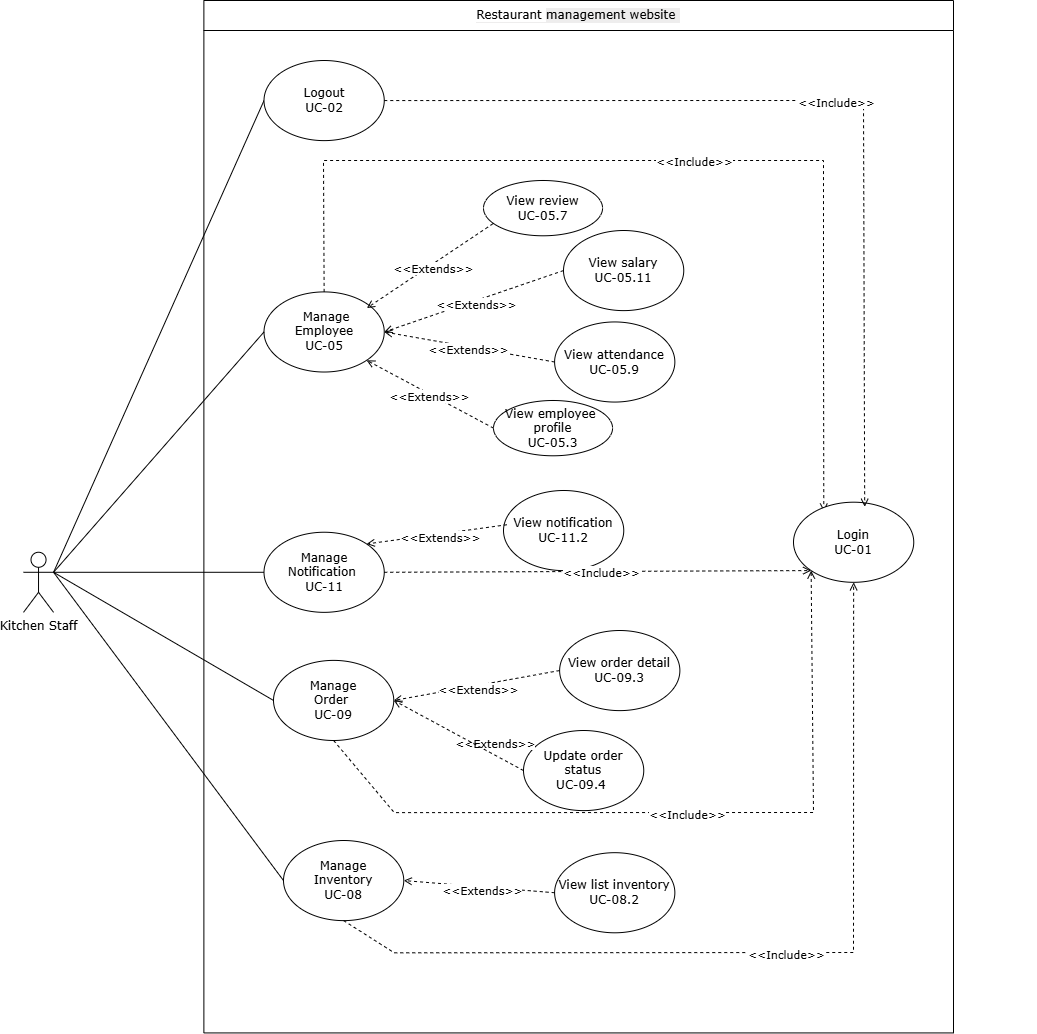

The diagram above was exported from draw.io. Its source (the exported page's mxGraphModel, read from the mxfile embedded in the PNG):
<mxGraphModel dx="6850" dy="4860" grid="1" gridSize="10" guides="1" tooltips="1" connect="1" arrows="1" fold="1" page="0" pageScale="1" pageWidth="827" pageHeight="1169" math="0" shadow="0">
  <root>
    <mxCell id="0" />
    <mxCell id="1" parent="0" />
    <mxCell id="2" value="" style="group;movable=1;resizable=1;rotatable=1;deletable=1;editable=1;locked=0;connectable=1;fontFamily=Verdana;" connectable="0" vertex="1" parent="1">
      <mxGeometry x="1320" y="1000" width="1012.11" height="1032.43" as="geometry" />
    </mxCell>
    <mxCell id="3" value="Kitchen Staff" style="shape=umlActor;verticalLabelPosition=bottom;verticalAlign=top;html=1;outlineConnect=0;container=0;movable=1;resizable=1;rotatable=1;deletable=1;editable=1;locked=0;connectable=1;fontFamily=Verdana;" vertex="1" parent="2">
      <mxGeometry y="551.7642386032978" width="30.06267326732673" height="60.08322017458778" as="geometry" />
    </mxCell>
    <mxCell id="4" value="&amp;nbsp;&lt;span style=&quot;background-color: transparent; color: light-dark(rgb(0, 0, 0), rgb(255, 255, 255));&quot;&gt;Manage&lt;/span&gt;&lt;div&gt;Employee&lt;div&gt;UC-05&lt;/div&gt;&lt;/div&gt;" style="ellipse;whiteSpace=wrap;html=1;container=0;movable=1;resizable=1;rotatable=1;deletable=1;editable=1;locked=0;connectable=1;fontFamily=Verdana;" vertex="1" parent="2">
      <mxGeometry x="240.50138613861384" y="291.40361784675076" width="120.25069306930692" height="80.1109602327837" as="geometry" />
    </mxCell>
    <mxCell id="5" value="" style="endArrow=none;html=1;rounded=0;entryX=1;entryY=0.3333333333333333;entryDx=0;entryDy=0;entryPerimeter=0;exitX=0;exitY=0.5;exitDx=0;exitDy=0;movable=1;resizable=1;rotatable=1;deletable=1;editable=1;locked=0;connectable=1;fontFamily=Verdana;" edge="1" parent="2" source="28" target="3">
      <mxGeometry width="50" height="50" relative="1" as="geometry">
        <mxPoint x="169.64298571220624" y="221.30652764306498" as="sourcePoint" />
        <mxPoint x="169.64298571220624" y="171.23717749757517" as="targetPoint" />
      </mxGeometry>
    </mxCell>
    <mxCell id="6" value="" style="endArrow=none;html=1;rounded=0;entryX=1;entryY=0.3333333333333333;entryDx=0;entryDy=0;entryPerimeter=0;exitX=0;exitY=0.5;exitDx=0;exitDy=0;movable=1;resizable=1;rotatable=1;deletable=1;editable=1;locked=0;connectable=1;fontFamily=Verdana;" edge="1" parent="2" source="4" target="3">
      <mxGeometry width="50" height="50" relative="1" as="geometry">
        <mxPoint x="169.64298571220624" y="381.52844810863235" as="sourcePoint" />
        <mxPoint x="169.64298571220624" y="331.4590979631426" as="targetPoint" />
      </mxGeometry>
    </mxCell>
    <mxCell id="7" value="" style="endArrow=none;html=1;rounded=0;entryX=1;entryY=0.3333333333333333;entryDx=0;entryDy=0;entryPerimeter=0;exitX=0;exitY=0.5;exitDx=0;exitDy=0;movable=1;resizable=1;rotatable=1;deletable=1;editable=1;locked=0;connectable=1;fontFamily=Verdana;" edge="1" parent="2" source="14" target="3">
      <mxGeometry width="50" height="50" relative="1" as="geometry">
        <mxPoint x="169.64298571220624" y="832.1525994180407" as="sourcePoint" />
        <mxPoint x="169.64298571220624" y="782.0832492725509" as="targetPoint" />
      </mxGeometry>
    </mxCell>
    <mxCell id="8" value="" style="endArrow=none;html=1;rounded=0;entryX=1;entryY=0.3333333333333333;entryDx=0;entryDy=0;entryPerimeter=0;exitX=0;exitY=0.5;exitDx=0;exitDy=0;movable=1;resizable=1;rotatable=1;deletable=1;editable=1;locked=0;connectable=1;fontFamily=Verdana;" edge="1" parent="2" source="23" target="3">
      <mxGeometry width="50" height="50" relative="1" as="geometry">
        <mxPoint x="169.64298571220624" y="992.3745198836082" as="sourcePoint" />
        <mxPoint x="169.64298571220624" y="942.3051697381183" as="targetPoint" />
      </mxGeometry>
    </mxCell>
    <mxCell id="9" value="" style="endArrow=none;html=1;rounded=0;entryX=1;entryY=0.3333333333333333;entryDx=0;entryDy=0;entryPerimeter=0;exitX=0;exitY=0.5;exitDx=0;exitDy=0;movable=1;resizable=1;rotatable=1;deletable=1;editable=1;locked=0;connectable=1;fontFamily=Verdana;" edge="1" parent="2" source="27" target="3">
      <mxGeometry width="50" height="50" relative="1" as="geometry">
        <mxPoint x="169.64298571220624" y="1192.6519204655676" as="sourcePoint" />
        <mxPoint x="169.64298571220624" y="1142.5825703200778" as="targetPoint" />
      </mxGeometry>
    </mxCell>
    <mxCell id="10" value="" style="endArrow=open;dashed=1;html=1;rounded=0;endFill=0;entryX=0.252;entryY=0.117;entryDx=0;entryDy=0;exitX=0.5;exitY=0;exitDx=0;exitDy=0;movable=1;resizable=1;rotatable=1;deletable=1;editable=1;locked=0;connectable=1;entryPerimeter=0;fontFamily=Verdana;" edge="1" parent="2" source="4" target="29">
      <mxGeometry width="50" height="50" relative="1" as="geometry">
        <mxPoint x="511.0654455445544" y="912.2635596508244" as="sourcePoint" />
        <mxPoint x="380.79386138613864" y="872.2080795344327" as="targetPoint" />
        <Array as="points">
          <mxPoint x="300" y="160" />
          <mxPoint x="800" y="160" />
          <mxPoint x="800" y="320" />
        </Array>
      </mxGeometry>
    </mxCell>
    <mxCell id="11" value="&amp;lt;&amp;lt;Include&amp;gt;&amp;gt;" style="edgeLabel;html=1;align=center;verticalAlign=middle;resizable=1;points=[];container=0;movable=1;rotatable=1;deletable=1;editable=1;locked=0;connectable=1;fontFamily=Verdana;" connectable="0" vertex="1" parent="10">
      <mxGeometry x="0.0135" y="1" relative="1" as="geometry">
        <mxPoint as="offset" />
      </mxGeometry>
    </mxCell>
    <mxCell id="12" value="&lt;span style=&quot;font-weight: 400; background-color: rgb(255, 255, 255);&quot;&gt;Restaurant&amp;nbsp;&lt;/span&gt;&lt;span style=&quot;color: light-dark(rgb(0, 0, 0), rgb(255, 255, 255)); font-weight: 400; background-color: transparent;&quot;&gt;management website&amp;nbsp;&lt;/span&gt;" style="swimlane;whiteSpace=wrap;html=1;startSize=30;container=0;labelBackgroundColor=light-dark(#EEEDED,#EDEDED);movable=1;resizable=1;rotatable=1;deletable=1;editable=1;locked=0;connectable=1;fontFamily=Verdana;" vertex="1" parent="2">
      <mxGeometry x="180.38" width="749.62" height="1032.43" as="geometry" />
    </mxCell>
    <mxCell id="13" value="View employee&amp;nbsp;&lt;div&gt;profile&lt;/div&gt;&lt;div&gt;UC-05.3&lt;/div&gt;" style="ellipse;whiteSpace=wrap;html=1;container=0;movable=1;resizable=1;rotatable=1;deletable=1;editable=1;locked=0;connectable=1;fontFamily=Verdana;" vertex="1" parent="12">
      <mxGeometry x="289.62333539603947" y="400.0037078651685" width="119.06250000000001" height="55.2808988764045" as="geometry" />
    </mxCell>
    <mxCell id="14" value="&lt;div&gt;&lt;span style=&quot;background-color: transparent; color: light-dark(rgb(0, 0, 0), rgb(255, 255, 255));&quot;&gt;Manage&lt;/span&gt;&lt;/div&gt;&lt;div&gt;Notification&amp;nbsp;&lt;span style=&quot;background-color: transparent; color: light-dark(rgb(0, 0, 0), rgb(255, 255, 255));&quot;&gt;&lt;/span&gt;&lt;/div&gt;&lt;div&gt;&lt;span style=&quot;background-color: transparent; color: light-dark(rgb(0, 0, 0), rgb(255, 255, 255));&quot;&gt;UC-11&lt;/span&gt;&lt;/div&gt;" style="ellipse;whiteSpace=wrap;html=1;container=0;movable=1;resizable=1;rotatable=1;deletable=1;editable=1;locked=0;connectable=1;fontFamily=Verdana;" vertex="1" parent="12">
      <mxGeometry x="60.12336633663358" y="531.7364985451018" width="120.25069306930692" height="80.1109602327837" as="geometry" />
    </mxCell>
    <mxCell id="15" value="Update order status&lt;br&gt;&lt;div&gt;&lt;span style=&quot;background-color: transparent; color: light-dark(rgb(0, 0, 0), rgb(255, 255, 255));&quot;&gt;UC-09.4&lt;/span&gt;&amp;nbsp;&lt;/div&gt;" style="ellipse;whiteSpace=wrap;html=1;container=0;movable=1;resizable=1;rotatable=1;deletable=1;editable=1;locked=0;connectable=1;fontFamily=Verdana;" vertex="1" parent="12">
      <mxGeometry x="319.6220792079207" y="730.0045489815711" width="120.25069306930692" height="80.1109602327837" as="geometry" />
    </mxCell>
    <mxCell id="16" value="&amp;lt;&amp;lt;Extends&amp;gt;&amp;gt;" style="edgeLabel;html=1;align=center;verticalAlign=middle;resizable=1;points=[];container=0;movable=1;rotatable=1;deletable=1;editable=1;locked=0;connectable=1;fontFamily=Verdana;" connectable="0" vertex="1" parent="12">
      <mxGeometry x="289.6198460075177" y="740.0001903152313" as="geometry" />
    </mxCell>
    <mxCell id="17" value="View order detail&lt;div&gt;UC-09.3&lt;/div&gt;" style="ellipse;whiteSpace=wrap;html=1;container=0;movable=1;resizable=1;rotatable=1;deletable=1;editable=1;locked=0;connectable=1;fontFamily=Verdana;" vertex="1" parent="12">
      <mxGeometry x="355.7402970297028" y="629.9997187196896" width="120.25069306930692" height="80.1109602327837" as="geometry" />
    </mxCell>
    <mxCell id="18" value="View notification&lt;div&gt;UC-11.2&lt;/div&gt;" style="ellipse;whiteSpace=wrap;html=1;container=0;movable=1;resizable=1;rotatable=1;deletable=1;editable=1;locked=0;connectable=1;fontFamily=Verdana;" vertex="1" parent="12">
      <mxGeometry x="299.6285148514851" y="489.99553831231805" width="120.25069306930692" height="80.1109602327837" as="geometry" />
    </mxCell>
    <mxCell id="19" value="" style="endArrow=open;dashed=1;html=1;rounded=0;endFill=0;exitX=0.027;exitY=0.428;exitDx=0;exitDy=0;exitPerimeter=0;movable=1;resizable=1;rotatable=1;deletable=1;editable=1;locked=0;connectable=1;entryX=1;entryY=0;entryDx=0;entryDy=0;fontFamily=Verdana;" edge="1" parent="12" source="18" target="14">
      <mxGeometry width="50" height="50" relative="1" as="geometry">
        <mxPoint x="467.975613861386" y="851.1789524733271" as="sourcePoint" />
        <mxPoint x="260.54316831683167" y="720.9986420950534" as="targetPoint" />
      </mxGeometry>
    </mxCell>
    <mxCell id="20" value="&amp;lt;&amp;lt;Extends&amp;gt;&amp;gt;" style="edgeLabel;html=1;align=center;verticalAlign=middle;resizable=1;points=[];container=0;movable=1;rotatable=1;deletable=1;editable=1;locked=0;connectable=1;fontFamily=Verdana;" connectable="0" vertex="1" parent="19">
      <mxGeometry x="0.0135" y="1" relative="1" as="geometry">
        <mxPoint as="offset" />
      </mxGeometry>
    </mxCell>
    <mxCell id="21" value="View review&lt;div&gt;UC-05.7&lt;/div&gt;" style="ellipse;whiteSpace=wrap;html=1;container=0;movable=1;resizable=1;rotatable=1;deletable=1;editable=1;locked=0;connectable=1;fontFamily=Verdana;" vertex="1" parent="12">
      <mxGeometry x="279.62333539603947" y="180.0037078651685" width="119.06250000000001" height="55.2808988764045" as="geometry" />
    </mxCell>
    <mxCell id="22" value="View salary&lt;div&gt;UC-05.11&lt;/div&gt;" style="ellipse;whiteSpace=wrap;html=1;container=0;movable=1;resizable=1;rotatable=1;deletable=1;editable=1;locked=0;connectable=1;fontFamily=Verdana;" vertex="1" parent="12">
      <mxGeometry x="359.6211881188118" y="230.00491755577113" width="120.25069306930692" height="80.1109602327837" as="geometry" />
    </mxCell>
    <mxCell id="23" value="Manage&lt;div&gt;Order&amp;nbsp;&lt;br&gt;&lt;div&gt;UC-09&lt;/div&gt;&lt;/div&gt;" style="ellipse;whiteSpace=wrap;html=1;container=0;movable=1;resizable=1;rotatable=1;deletable=1;editable=1;locked=0;connectable=1;fontFamily=Verdana;" vertex="1" parent="12">
      <mxGeometry x="69.6215841584158" y="659.8868089233754" width="120.25069306930692" height="80.1109602327837" as="geometry" />
    </mxCell>
    <mxCell id="24" value="" style="endArrow=open;dashed=1;html=1;rounded=0;endFill=0;entryX=1;entryY=0.5;entryDx=0;entryDy=0;exitX=0;exitY=0.5;exitDx=0;exitDy=0;movable=1;resizable=1;rotatable=1;deletable=1;editable=1;locked=0;connectable=1;fontFamily=Verdana;" edge="1" parent="12" source="17" target="23">
      <mxGeometry width="50" height="50" relative="1" as="geometry">
        <mxPoint x="420.87742574257413" y="511.70875848690577" as="sourcePoint" />
        <mxPoint x="260.54316831683167" y="431.5977982541222" as="targetPoint" />
      </mxGeometry>
    </mxCell>
    <mxCell id="25" value="&amp;lt;&amp;lt;Extends&amp;gt;&amp;gt;" style="edgeLabel;html=1;align=center;verticalAlign=middle;resizable=1;points=[];container=0;movable=1;rotatable=1;deletable=1;editable=1;locked=0;connectable=1;fontFamily=Verdana;" connectable="0" vertex="1" parent="24">
      <mxGeometry x="0.0135" y="1" relative="1" as="geometry">
        <mxPoint as="offset" />
      </mxGeometry>
    </mxCell>
    <mxCell id="26" value="" style="endArrow=open;dashed=1;html=1;rounded=0;endFill=0;entryX=1;entryY=0.5;entryDx=0;entryDy=0;exitX=0;exitY=0.5;exitDx=0;exitDy=0;movable=1;resizable=1;rotatable=1;deletable=1;editable=1;locked=0;connectable=1;fontFamily=Verdana;" edge="1" parent="12" source="15" target="23">
      <mxGeometry width="50" height="50" relative="1" as="geometry">
        <mxPoint x="420.87742574257413" y="752.041639185257" as="sourcePoint" />
        <mxPoint x="260.54316831683167" y="802.110989330747" as="targetPoint" />
      </mxGeometry>
    </mxCell>
    <mxCell id="27" value="&lt;div&gt;Manage&lt;/div&gt;Inventory&lt;div&gt;&lt;span style=&quot;background-color: transparent; color: light-dark(rgb(0, 0, 0), rgb(255, 255, 255));&quot;&gt;UC-08&lt;/span&gt;&lt;/div&gt;" style="ellipse;whiteSpace=wrap;html=1;container=0;movable=1;resizable=1;rotatable=1;deletable=1;editable=1;locked=0;connectable=1;fontFamily=Verdana;" vertex="1" parent="12">
      <mxGeometry x="79.62158415841583" y="840.0003394762366" width="120.25069306930692" height="80.1109602327837" as="geometry" />
    </mxCell>
    <mxCell id="28" value="Logout&lt;div&gt;UC-02&lt;/div&gt;" style="ellipse;whiteSpace=wrap;html=1;container=0;movable=1;resizable=1;rotatable=1;deletable=1;editable=1;locked=0;connectable=1;fontFamily=Verdana;" vertex="1" parent="12">
      <mxGeometry x="60.12534653465343" y="60.002347235693506" width="120.25069306930692" height="80.1109602327837" as="geometry" />
    </mxCell>
    <mxCell id="29" value="Login&lt;div&gt;UC-01&lt;/div&gt;" style="ellipse;whiteSpace=wrap;html=1;container=0;movable=1;resizable=1;rotatable=1;deletable=1;editable=1;locked=0;connectable=1;fontFamily=Verdana;" vertex="1" parent="12">
      <mxGeometry x="589.6214851485149" y="501.6948884578079" width="120.25069306930692" height="80.1109602327837" as="geometry" />
    </mxCell>
    <mxCell id="30" value="" style="endArrow=open;dashed=1;html=1;rounded=0;endFill=0;entryX=0.592;entryY=0.057;entryDx=0;entryDy=0;exitX=1;exitY=0.5;exitDx=0;exitDy=0;movable=1;resizable=1;rotatable=1;deletable=1;editable=1;locked=0;connectable=1;entryPerimeter=0;fontFamily=Verdana;" edge="1" parent="12" source="28" target="29">
      <mxGeometry width="50" height="50" relative="1" as="geometry">
        <mxPoint x="320.6685148514851" y="902.2496896217265" as="sourcePoint" />
        <mxPoint x="190.3969306930693" y="862.1942095053346" as="targetPoint" />
        <Array as="points">
          <mxPoint x="659.6239603960396" y="100" />
        </Array>
      </mxGeometry>
    </mxCell>
    <mxCell id="31" value="&amp;lt;&amp;lt;Include&amp;gt;&amp;gt;" style="edgeLabel;html=1;align=center;verticalAlign=middle;resizable=1;points=[];container=0;movable=1;rotatable=1;deletable=1;editable=1;locked=0;connectable=1;fontFamily=Verdana;" connectable="0" vertex="1" parent="30">
      <mxGeometry x="0.0135" y="1" relative="1" as="geometry">
        <mxPoint as="offset" />
      </mxGeometry>
    </mxCell>
    <mxCell id="32" value="" style="endArrow=open;dashed=1;html=1;rounded=0;endFill=0;exitX=1;exitY=0.5;exitDx=0;exitDy=0;entryX=0;entryY=1;entryDx=0;entryDy=0;movable=1;resizable=1;rotatable=1;deletable=1;editable=1;locked=0;connectable=1;fontFamily=Verdana;" edge="1" parent="12" source="14" target="29">
      <mxGeometry width="50" height="50" relative="1" as="geometry">
        <mxPoint x="440.919207920792" y="932.2912997090206" as="sourcePoint" />
        <mxPoint x="310.64762376237616" y="892.2358195926286" as="targetPoint" />
      </mxGeometry>
    </mxCell>
    <mxCell id="33" value="&amp;lt;&amp;lt;Include&amp;gt;&amp;gt;" style="edgeLabel;html=1;align=center;verticalAlign=middle;resizable=1;points=[];container=0;movable=1;rotatable=1;deletable=1;editable=1;locked=0;connectable=1;fontFamily=Verdana;" connectable="0" vertex="1" parent="32">
      <mxGeometry x="0.0135" y="1" relative="1" as="geometry">
        <mxPoint as="offset" />
      </mxGeometry>
    </mxCell>
    <mxCell id="34" value="" style="endArrow=open;dashed=1;html=1;rounded=0;endFill=0;entryX=0.5;entryY=1;entryDx=0;entryDy=0;exitX=0.5;exitY=1;exitDx=0;exitDy=0;movable=1;resizable=1;rotatable=1;deletable=1;editable=1;locked=0;connectable=1;fontFamily=Verdana;" edge="1" parent="12" source="27" target="29">
      <mxGeometry width="50" height="50" relative="1" as="geometry">
        <mxPoint x="460.9609900990098" y="952.3190397672163" as="sourcePoint" />
        <mxPoint x="330.689405940594" y="912.2635596508244" as="targetPoint" />
        <Array as="points">
          <mxPoint x="190.3969306930693" y="952.3190397672163" />
          <mxPoint x="649.6239603960396" y="952" />
        </Array>
      </mxGeometry>
    </mxCell>
    <mxCell id="35" value="&amp;lt;&amp;lt;Include&amp;gt;&amp;gt;" style="edgeLabel;html=1;align=center;verticalAlign=middle;resizable=1;points=[];container=0;movable=1;rotatable=1;deletable=1;editable=1;locked=0;connectable=1;fontFamily=Verdana;" connectable="0" vertex="1" parent="34">
      <mxGeometry x="0.0135" y="1" relative="1" as="geometry">
        <mxPoint as="offset" />
      </mxGeometry>
    </mxCell>
    <mxCell id="36" value="" style="endArrow=open;dashed=1;html=1;rounded=0;endFill=0;entryX=0;entryY=1;entryDx=0;entryDy=0;exitX=0.5;exitY=1;exitDx=0;exitDy=0;movable=1;resizable=1;rotatable=1;deletable=1;editable=1;locked=0;connectable=1;fontFamily=Verdana;" edge="1" parent="12" source="23" target="29">
      <mxGeometry width="50" height="50" relative="1" as="geometry">
        <mxPoint x="450.9400990099008" y="942.3051697381183" as="sourcePoint" />
        <mxPoint x="320.6685148514851" y="902.2496896217265" as="targetPoint" />
        <Array as="points">
          <mxPoint x="190.3969306930693" y="812.1248593598449" />
          <mxPoint x="609.6239603960396" y="812" />
        </Array>
      </mxGeometry>
    </mxCell>
    <mxCell id="37" value="&amp;lt;&amp;lt;Include&amp;gt;&amp;gt;" style="edgeLabel;html=1;align=center;verticalAlign=middle;resizable=1;points=[];container=0;movable=1;rotatable=1;deletable=1;editable=1;locked=0;connectable=1;fontFamily=Verdana;" connectable="0" vertex="1" parent="36">
      <mxGeometry x="0.0135" y="1" relative="1" as="geometry">
        <mxPoint as="offset" />
      </mxGeometry>
    </mxCell>
    <mxCell id="38" value="" style="endArrow=open;dashed=1;html=1;rounded=0;endFill=0;entryX=1;entryY=0.5;entryDx=0;entryDy=0;exitX=0;exitY=0.5;exitDx=0;exitDy=0;movable=1;resizable=1;rotatable=1;deletable=1;editable=1;locked=0;connectable=1;fontFamily=Verdana;" edge="1" parent="2" source="22" target="4">
      <mxGeometry width="50" height="50" relative="1" as="geometry">
        <mxPoint x="541.1281188118811" y="371.5145780795344" as="sourcePoint" />
        <mxPoint x="370.7729702970297" y="341.4729679922406" as="targetPoint" />
      </mxGeometry>
    </mxCell>
    <mxCell id="39" value="&amp;lt;&amp;lt;Extends&amp;gt;&amp;gt;" style="edgeLabel;html=1;align=center;verticalAlign=middle;resizable=1;points=[];container=0;movable=1;rotatable=1;deletable=1;editable=1;locked=0;connectable=1;fontFamily=Verdana;" connectable="0" vertex="1" parent="38">
      <mxGeometry x="0.0135" y="1" relative="1" as="geometry">
        <mxPoint as="offset" />
      </mxGeometry>
    </mxCell>
    <mxCell id="40" value="" style="endArrow=open;dashed=1;html=1;rounded=0;endFill=0;entryX=1;entryY=0.5;entryDx=0;entryDy=0;exitX=0;exitY=0.5;exitDx=0;exitDy=0;movable=1;resizable=1;rotatable=1;deletable=1;editable=1;locked=0;connectable=1;fontFamily=Verdana;" edge="1" parent="2" source="45" target="4">
      <mxGeometry width="50" height="50" relative="1" as="geometry">
        <mxPoint x="531.1072277227722" y="290.69263307468475" as="sourcePoint" />
        <mxPoint x="342.7144752475247" y="290.69263307468475" as="targetPoint" />
      </mxGeometry>
    </mxCell>
    <mxCell id="41" value="&amp;lt;&amp;lt;Extends&amp;gt;&amp;gt;" style="edgeLabel;html=1;align=center;verticalAlign=middle;resizable=1;points=[];container=0;movable=1;rotatable=1;deletable=1;editable=1;locked=0;connectable=1;fontFamily=Verdana;" connectable="0" vertex="1" parent="40">
      <mxGeometry x="0.0135" y="1" relative="1" as="geometry">
        <mxPoint as="offset" />
      </mxGeometry>
    </mxCell>
    <mxCell id="42" value="&lt;div&gt;&lt;div&gt;View list inventory&lt;/div&gt;&lt;div&gt;UC-08.2&lt;/div&gt;&lt;/div&gt;" style="ellipse;whiteSpace=wrap;html=1;container=0;movable=1;resizable=1;rotatable=1;deletable=1;editable=1;locked=0;connectable=1;fontFamily=Verdana;" vertex="1" parent="2">
      <mxGeometry x="531.1072277227722" y="852.1803394762366" width="120.25069306930692" height="80.1109602327837" as="geometry" />
    </mxCell>
    <mxCell id="43" value="" style="endArrow=open;dashed=1;html=1;rounded=0;endFill=0;entryX=1;entryY=0.5;entryDx=0;entryDy=0;exitX=0;exitY=0.5;exitDx=0;exitDy=0;movable=1;resizable=1;rotatable=1;deletable=1;editable=1;locked=0;connectable=1;fontFamily=Verdana;" edge="1" parent="2" source="42" target="27">
      <mxGeometry width="50" height="50" relative="1" as="geometry">
        <mxPoint x="621.2952475247524" y="952.3190397672163" as="sourcePoint" />
        <mxPoint x="460.96099009900985" y="902.2496896217265" as="targetPoint" />
      </mxGeometry>
    </mxCell>
    <mxCell id="44" value="&amp;lt;&amp;lt;Extends&amp;gt;&amp;gt;" style="edgeLabel;html=1;align=center;verticalAlign=middle;resizable=1;points=[];container=0;movable=1;rotatable=1;deletable=1;editable=1;locked=0;connectable=1;fontFamily=Verdana;" connectable="0" vertex="1" parent="43">
      <mxGeometry x="0.0135" y="1" relative="1" as="geometry">
        <mxPoint as="offset" />
      </mxGeometry>
    </mxCell>
    <mxCell id="45" value="View attendance&lt;div&gt;UC-05.9&lt;/div&gt;" style="ellipse;whiteSpace=wrap;html=1;container=0;movable=1;resizable=1;rotatable=1;deletable=1;editable=1;locked=0;connectable=1;fontFamily=Verdana;" vertex="1" parent="2">
      <mxGeometry x="531.1072277227722" y="321.4452279340446" width="120.25069306930692" height="80.1109602327837" as="geometry" />
    </mxCell>
    <mxCell id="46" value="" style="endArrow=open;dashed=1;html=1;rounded=0;endFill=0;entryX=0.855;entryY=0.202;entryDx=0;entryDy=0;exitX=0.079;exitY=0.782;exitDx=0;exitDy=0;movable=1;resizable=1;rotatable=1;deletable=1;editable=1;locked=0;connectable=1;fontFamily=Verdana;exitPerimeter=0;entryPerimeter=0;" edge="1" parent="2" source="21" target="4">
      <mxGeometry width="50" height="50" relative="1" as="geometry">
        <mxPoint x="550" y="280" as="sourcePoint" />
        <mxPoint x="371" y="341" as="targetPoint" />
      </mxGeometry>
    </mxCell>
    <mxCell id="47" value="&amp;lt;&amp;lt;Extends&amp;gt;&amp;gt;" style="edgeLabel;html=1;align=center;verticalAlign=middle;resizable=1;points=[];container=0;movable=1;rotatable=1;deletable=1;editable=1;locked=0;connectable=1;fontFamily=Verdana;" connectable="0" vertex="1" parent="46">
      <mxGeometry x="0.0135" y="1" relative="1" as="geometry">
        <mxPoint as="offset" />
      </mxGeometry>
    </mxCell>
    <mxCell id="48" value="" style="endArrow=open;dashed=1;html=1;rounded=0;endFill=0;entryX=1;entryY=1;entryDx=0;entryDy=0;exitX=0;exitY=0.5;exitDx=0;exitDy=0;movable=1;resizable=1;rotatable=1;deletable=1;editable=1;locked=0;connectable=1;fontFamily=Verdana;" edge="1" parent="2" source="13" target="4">
      <mxGeometry width="50" height="50" relative="1" as="geometry">
        <mxPoint x="560" y="290" as="sourcePoint" />
        <mxPoint x="381" y="351" as="targetPoint" />
      </mxGeometry>
    </mxCell>
    <mxCell id="49" value="&amp;lt;&amp;lt;Extends&amp;gt;&amp;gt;" style="edgeLabel;html=1;align=center;verticalAlign=middle;resizable=1;points=[];container=0;movable=1;rotatable=1;deletable=1;editable=1;locked=0;connectable=1;fontFamily=Verdana;" connectable="0" vertex="1" parent="48">
      <mxGeometry x="0.0135" y="1" relative="1" as="geometry">
        <mxPoint as="offset" />
      </mxGeometry>
    </mxCell>
  </root>
</mxGraphModel>